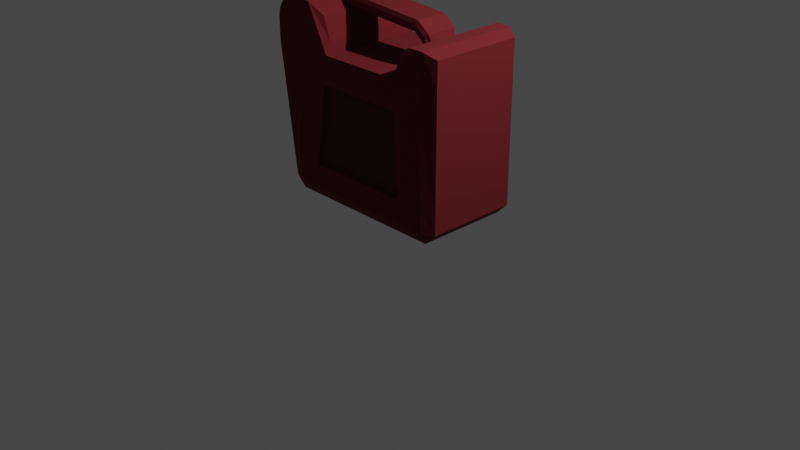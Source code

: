 # Source: gascan.blend  (saved by Blender 3.5.10; exported with 4.5.12 LTS)
import bpy
from mathutils import Matrix  # noqa: F401  (used for matrix-valued properties, if any)

bpy.ops.wm.read_factory_settings(use_empty=True)
scene = bpy.context.scene
scene.name = 'Scene'

# ---- collections
col_collection = bpy.data.collections.new('Collection'); scene.collection.children.link(col_collection)

# ---- materials (node trees are filled in below, after node groups)
mat_gascan = bpy.data.materials.new('gascan')
mat_gascan.alpha_threshold = 0.0
mat_gascan.use_transparent_shadow = False
mat_gascan.roughness = 0.5
mat_gascan.line_color = (0.0, 0.0, 0.0, 1.0)
mat_gascan_001 = bpy.data.materials.new('gascan.001')
mat_gascan_001.alpha_threshold = 0.0
mat_gascan_001.use_transparent_shadow = False
mat_gascan_001.roughness = 0.5
mat_gascan_001.line_color = (0.0, 0.0, 0.0, 1.0)
mat_caop = bpy.data.materials.new('caop')
mat_caop.use_transparent_shadow = False

# ---- material node trees
mat_gascan.use_nodes = True; mat_gascan.node_tree.nodes.clear()
_N = mat_gascan.node_tree.nodes; _L = mat_gascan.node_tree.links
n0 = _N.new('ShaderNodeOutputMaterial'); n0.name = 'Material Output'; n0.location = (300, 300)
n1 = _N.new('ShaderNodeBsdfPrincipled'); n1.name = 'Principled BSDF'; n1.location = (10, 300)
n1.distribution = 'GGX'
n1.subsurface_method = 'RANDOM_WALK_SKIN'
n1.inputs[0].default_value = (0.1523, 0.006257, 0.009989, 1.0)
n1.inputs[2].default_value = 0.919
n1.inputs[3].default_value = 1.45
n1.inputs[27].default_value = (0.0, 0.0, 0.0, 1.0)
n1.inputs[28].default_value = 1.0
_L.new(n1.outputs[0], n0.inputs[0])
n0.is_active_output = True
mat_gascan_001.use_nodes = True; mat_gascan_001.node_tree.nodes.clear()
_N = mat_gascan_001.node_tree.nodes; _L = mat_gascan_001.node_tree.links
n0 = _N.new('ShaderNodeOutputMaterial'); n0.name = 'Material Output'; n0.location = (300, 300)
n1 = _N.new('ShaderNodeBsdfPrincipled'); n1.name = 'Principled BSDF'; n1.location = (10, 300)
n1.distribution = 'GGX'
n1.subsurface_method = 'RANDOM_WALK_SKIN'
n1.inputs[0].default_value = (0.09084, 0.004517, 0.006915, 1.0)
n1.inputs[2].default_value = 0.919
n1.inputs[3].default_value = 1.45
n1.inputs[27].default_value = (0.0, 0.0, 0.0, 1.0)
n1.inputs[28].default_value = 1.0
_L.new(n1.outputs[0], n0.inputs[0])
n0.is_active_output = True
mat_caop.use_nodes = True; mat_caop.node_tree.nodes.clear()
_N = mat_caop.node_tree.nodes; _L = mat_caop.node_tree.links
n0 = _N.new('ShaderNodeBsdfPrincipled'); n0.name = 'Principled BSDF'; n0.location = (10, 300)
n0.distribution = 'GGX'
n0.subsurface_method = 'RANDOM_WALK_SKIN'
n0.inputs[0].default_value = (0.0, 0.0, 0.0, 1.0)
n0.inputs[3].default_value = 1.45
n0.inputs[27].default_value = (0.0, 0.0, 0.0, 1.0)
n0.inputs[28].default_value = 1.0
n1 = _N.new('ShaderNodeOutputMaterial'); n1.name = 'Material Output'; n1.location = (300, 300)
_L.new(n0.outputs[0], n1.inputs[0])
n1.is_active_output = True

# ---- world
world_world = bpy.data.worlds.new('World'); scene.world = world_world
world_world.use_nodes = True; world_world.node_tree.nodes.clear()
_N = world_world.node_tree.nodes; _L = world_world.node_tree.links
n0 = _N.new('ShaderNodeOutputWorld'); n0.name = 'World Output'; n0.location = (300, 300)
n1 = _N.new('ShaderNodeBackground'); n1.name = 'Background'; n1.location = (10, 300)
n1.inputs[0].default_value = (0.05088, 0.05088, 0.05088, 1.0)
_L.new(n1.outputs[0], n0.inputs[0])
n0.is_active_output = True
world_world.color = (0.05088, 0.05088, 0.05088)
world_world.use_sun_shadow = False
world_world.sun_shadow_jitter_overblur = 0.0

# ---- cameras
cam_camera = bpy.data.cameras.new('Camera')
cam_camera.clip_end = 100.0
cam_camera.ortho_scale = 7.314

# ---- lights
light_light = bpy.data.lights.new('Light', 'POINT')
light_light.transmission_factor = 0.0
light_light.energy = 1000.0
light_light.shadow_soft_size = 0.1
light_light.shadow_maximum_resolution = 0.006
light_light.use_absolute_resolution = True

# ---- meshes
me_cube = bpy.data.meshes.new('Cube')
me_cube.from_pydata([(-0.1966, 1.0, 0.5295), (0.1982, 1.0, 0.5295), (0.1982, -1.0, 0.5295), (-0.1966, -1.0, 0.5295), (1.0, 0.8765, 0.7935), (0.8765, 1.0, 0.8588), (0.8765, 1.0, -0.8765), (1.0, 0.8765, -0.8765), (0.8765, 0.8765, -1.0), (1.0, -0.8765, 0.7935), (0.8765, -1.0, 0.8588), (1.0, -0.8765, -0.8765), (0.8765, -1.0, -0.8765), (0.8765, -0.8765, -1.0), (-0.8159, 1.0, 1.0), (-1.0, 0.8765, -0.8765), (-0.8765, 1.0, -0.8765), (-0.8765, 0.8765, -1.0), (-0.8159, -1.0, 1.0), (-1.0, -0.8765, -0.8765), (-0.8765, -0.8765, -1.0), (-0.8765, -1.0, -0.8765), (0.6, 0.8765, -1.0), (0.6, 1.0, -0.8765), (0.2, 0.8765, -1.0), (0.2, 1.0, -0.8765), (-0.2, 0.8765, -1.0), (-0.2, 1.0, -0.8765), (-0.6, 1.0, -0.8765), (-0.6, 0.8765, -1.0), (0.7235, -1.0, 0.8588), (-0.6, -0.8765, -1.0), (-0.6, -1.0, -0.8765), (-0.2, -0.8765, -1.0), (-0.2, -1.0, -0.8765), (0.2, -0.8765, -1.0), (0.2, -1.0, -0.8765), (0.6, -1.0, -0.8765), (0.6, -0.8765, -1.0), (0.7235, 1.0, 0.8588), (0.8452, 1.0, 0.5323), (0.9988, 0.8765, 0.5312), (-0.817, -1.0, 0.5295), (0.9988, -0.8765, 0.5312), (0.8452, -1.0, 0.5323), (-0.817, 1.0, 0.5295), (-0.3999, 1.0, 0.5295), (-0.4211, 0.8765, 0.6531), (0.4958, 1.0, 0.53), (0.4958, -1.0, 0.53), (-0.4211, -0.8765, 0.6531), (-0.3999, -1.0, 0.5295), (-0.4975, 0.8765, 0.8765), (-0.6389, 1.0, 1.0), (-0.6389, -1.0, 1.0), (-0.4975, -0.8765, 0.8765), (0.5907, 0.8765, 0.7965), (0.5907, -0.8765, 0.7965), (0.5219, -0.8765, 0.6555), (0.5219, 0.8765, 0.6555), (0.5821, -0.2585, 0.7789), (0.5827, -0.3503, 0.7803), (-0.5176, -0.2715, 0.894), (-0.5525, -0.3261, 0.9245), (-0.5161, -0.3585, 0.8927), (-0.5858, -0.3368, 0.9536), (-0.6188, -0.3038, 0.9824), (-0.6201, -0.3908, 0.9836), (-0.5525, 0.3261, 0.9245), (-0.5176, 0.2715, 0.894), (-0.5161, 0.3585, 0.8927), (-0.6188, 0.3038, 0.9824), (-0.5858, 0.3368, 0.9536), (-0.6201, 0.3908, 0.9836), (0.5821, 0.2585, 0.7789), (0.5827, 0.3503, 0.7803), (0.5305, 0.2632, 0.6731), (0.552, 0.3068, 0.7172), (0.5298, 0.3503, 0.6718), (0.552, -0.3068, 0.7172), (0.5305, -0.2632, 0.6731), (0.5298, -0.3503, 0.6718), (-0.4905, 0.3251, 0.9479), (-0.4851, 0.2715, 0.9061), (-0.5024, 0.3038, 1.039), (-0.4969, 0.3371, 0.9971), (-0.4969, -0.3371, 0.9971), (-0.5024, -0.3038, 1.039), (-0.4851, -0.2715, 0.9061), (-0.4905, -0.3251, 0.9479), (0.3855, 0.3258, 0.884), (0.3637, 0.2715, 0.8446), (0.4287, 0.3038, 0.9621), (0.4068, 0.3364, 0.9225), (0.4068, -0.3364, 0.9225), (0.4287, -0.3038, 0.9621), (0.3637, -0.2715, 0.8446), (0.3855, -0.3258, 0.884), (0.4543, 0.2715, 0.7762), (0.4902, -0.326, 0.8047), (0.4543, -0.2715, 0.7762), (0.4875, 0.3252, 0.8025), (0.5595, 0.299, 0.8596), (0.5226, 0.336, 0.8303), (0.5226, -0.336, 0.8303), (0.5595, -0.299, 0.8596), (-1.093, -1.0, 0.5301), (-1.093, 1.0, 0.5301), (-0.8596, -1.0, 1.0), (-1.092, -1.0, 0.7687), (-0.9484, -1.0, 0.9826), (-1.024, -1.0, 0.9326), (-1.074, -1.0, 0.8574), (-1.092, 1.0, 0.7687), (-0.8596, 1.0, 1.0), (-1.074, 1.0, 0.8574), (-1.024, 1.0, 0.9326), (-0.9484, 1.0, 0.9826), (0.999, 0.8765, 0.2302), (0.8519, 1.0, 0.231), (0.8519, -1.0, 0.231), (0.999, -0.8765, 0.2302), (-0.8297, 1.0, 0.2288), (-0.8297, -1.0, 0.2288), (0.518, 1.0, 0.2292), (0.518, -1.0, 0.2292), (-0.4427, 1.0, 0.2288), (-0.4427, -1.0, 0.2288), (0.1986, 1.0, 0.2288), (-0.1973, 1.0, 0.2288), (-0.1973, -1.0, 0.2288), (0.1986, -1.0, 0.2288), (0.9998, 0.8765, -0.6317), (0.871, -1.0, -0.6316), (-0.8661, 1.0, -0.632), (0.5819, -1.0, -0.632), (-0.5652, 1.0, -0.632), (0.871, 1.0, -0.6316), (0.9998, -0.8765, -0.6317), (-0.8661, -1.0, -0.632), (0.5819, 1.0, -0.632), (-0.5652, -1.0, -0.632), (0.1997, 1.0, -0.632), (-0.1994, 1.0, -0.632), (-0.1994, -1.0, -0.632), (0.1997, -1.0, -0.632), (-0.5652, -0.9218, -0.632), (-0.4427, -0.9218, 0.2288), (-0.1994, -0.9218, -0.632), (-0.1973, -0.9218, 0.2288), (0.1997, -0.9218, -0.632), (0.1986, -0.9218, 0.2288), (0.518, -0.9218, 0.2292), (0.5819, -0.9218, -0.632), (0.5819, 0.9364, -0.632), (0.518, 0.9364, 0.2292), (0.1997, 0.9364, -0.632), (0.1986, 0.9364, 0.2288), (-0.1994, 0.9364, -0.632), (-0.1973, 0.9364, 0.2288), (-0.4427, 0.9364, 0.2288), (-0.5652, 0.9364, -0.632), (-0.8159, 0.2484, 1.0), (-0.6389, 0.2484, 1.0), (-1.093, 0.2484, 0.5301), (-0.8596, 0.2484, 1.0), (-0.9484, 0.2484, 1.03), (-1.015, 0.2484, 0.9326), (-1.074, 0.2484, 0.8574), (-1.141, 0.2484, 0.7687), (-0.6389, -0.2407, 1.0), (-0.9484, -0.2407, 1.03), (-1.015, -0.2407, 0.9326), (-1.074, -0.2407, 0.8574), (-1.141, -0.2407, 0.7687), (-0.8159, -0.2407, 1.0), (-1.093, -0.2407, 0.5301), (-0.8596, -0.2407, 1.0)], [], [(45, 14, 53, 46), (127, 51, 42, 123), (170, 175, 18, 54), (124, 48, 40, 119), (118, 41, 43, 121), (41, 4, 9, 43), (1, 0, 3, 2), (50, 47, 52, 55), (122, 45, 46, 126), (61, 79, 81, 58, 57), (126, 46, 0, 129), (129, 0, 1, 128), (120, 44, 49, 125), (2, 49, 48, 1), (48, 39, 5, 40), (130, 3, 51, 127), (131, 2, 3, 130), (125, 49, 2, 131), (46, 51, 3, 0), (24, 22, 38, 35), (26, 24, 35, 33), (29, 26, 33, 31), (51, 54, 18, 42), (44, 10, 30, 49), (22, 8, 13, 38), (17, 29, 31, 20), (128, 1, 48, 124), (6, 7, 8), (11, 12, 13), (15, 16, 17), (19, 20, 21), (17, 20, 19, 15), (29, 17, 16, 28), (132, 7, 6, 137), (133, 12, 11, 138), (5, 10, 9, 4), (38, 13, 12, 37), (13, 8, 7, 11), (8, 22, 23, 6), (22, 24, 25, 23), (24, 26, 27, 25), (26, 29, 28, 27), (20, 31, 32, 21), (31, 33, 34, 32), (33, 35, 36, 34), (35, 38, 37, 36), (51, 46, 47, 50), (56, 57, 30, 39), (71, 66, 87, 84), (4, 41, 40, 5), (10, 44, 43, 9), (52, 47, 46, 53), (48, 49, 58, 59), (39, 48, 59, 56), (57, 58, 49, 30), (54, 51, 50, 55), (5, 39, 30, 10), (77, 101, 103), (68, 72, 85, 82), (62, 69, 83, 88), (65, 63, 89, 86), (79, 104, 99), (82, 85, 93, 90), (80, 100, 98, 76), (75, 74, 60, 61, 57, 56), (84, 87, 95, 92), (73, 72, 68, 70, 52, 53), (70, 69, 62, 64, 55, 52), (67, 66, 71, 73, 53, 163, 170, 54), (86, 89, 97, 94), (90, 93, 103, 101), (88, 83, 91, 96), (96, 91, 98, 100), (92, 95, 105, 102), (94, 97, 99, 104), (103, 102, 105, 104, 99, 100, 98, 101), (78, 77, 75, 56, 59), (81, 80, 76, 78, 59, 58), (64, 63, 65, 67, 54, 55), (79, 60, 74, 77, 76, 80), (60, 79, 61), (62, 63, 64), (65, 66, 67), (68, 69, 70), (71, 72, 73), (77, 74, 75), (76, 77, 78), (79, 80, 81), (62, 88, 89, 63), (87, 66, 65, 86), (71, 84, 85, 72), (83, 69, 68, 82), (82, 90, 91, 83), (97, 89, 88, 96), (86, 94, 95, 87), (93, 85, 84, 92), (96, 100, 99, 97), (105, 95, 94, 104), (92, 102, 103, 93), (98, 91, 90, 101), (76, 98, 101, 77), (77, 103, 102, 74), (79, 99, 100, 80), (60, 105, 104, 79), (74, 102, 105, 60), (15, 19, 42, 45), (19, 21, 139, 123, 42), (16, 15, 45, 122, 134), (162, 14, 114, 165), (164, 169, 113, 107), (14, 45, 107, 113, 115, 116, 117, 114), (45, 15, 107), (19, 42, 106), (106, 19, 15, 107, 164, 176), (165, 114, 117, 166), (166, 117, 116, 167), (167, 116, 115, 168), (168, 115, 113, 169), (42, 18, 108, 110, 111, 112, 109, 106), (44, 120, 121, 43), (41, 118, 119, 40), (128, 124, 155, 157), (144, 145, 150, 148), (131, 130, 149, 151), (127, 141, 146, 147), (133, 120, 125, 135), (140, 142, 156, 154), (136, 126, 160, 161), (134, 122, 126, 136), (132, 118, 121, 138), (140, 124, 119, 137), (141, 127, 123, 139), (32, 141, 139, 21), (23, 140, 137, 6), (7, 132, 138, 11), (16, 134, 136, 28), (28, 136, 143, 27), (27, 143, 142, 25), (12, 133, 135, 37), (34, 144, 141, 32), (36, 145, 144, 34), (37, 135, 145, 36), (25, 142, 140, 23), (120, 133, 138, 121), (118, 132, 137, 119), (153, 152, 151, 150), (150, 151, 149, 148), (148, 149, 147, 146), (135, 125, 152, 153), (130, 127, 147, 149), (145, 135, 153, 150), (125, 131, 151, 152), (141, 144, 148, 146), (156, 157, 155, 154), (158, 159, 157, 156), (161, 160, 159, 158), (143, 136, 161, 158), (129, 128, 157, 159), (124, 140, 154, 155), (142, 143, 158, 156), (126, 129, 159, 160), (173, 168, 169, 174), (172, 167, 168, 173), (171, 166, 167, 172), (177, 165, 166, 171), (176, 174, 169, 164), (175, 162, 165, 177), (53, 14, 162, 163), (18, 175, 177, 108), (106, 109, 174, 176), (108, 177, 171, 110), (110, 171, 172, 111), (111, 172, 173, 112), (112, 173, 174, 109), (163, 162, 175, 170)])
me_cube.polygons.foreach_set('material_index', [0, 0, 0, 0, 0, 0, 0, 0, 0, 0, 0, 0, 0, 0, 0, 0, 0, 0, 0, 0, 0, 0, 0, 0, 0, 0, 0, 0, 0, 0, 0, 0, 0, 0, 0, 0, 0, 0, 0, 0, 0, 0, 0, 0, 0, 0, 0, 0, 0, 0, 0, 0, 0, 0, 0, 0, 0, 0, 0, 0, 0, 0, 0, 0, 0, 0, 0, 0, 0, 0, 0, 0, 0, 0, 0, 0, 0, 0, 0, 0, 0, 0, 0, 0, 0, 0, 0, 0, 0, 0, 0, 0, 0, 0, 0, 0, 0, 0, 0, 0, 0, 0, 0, 0, 0, 0, 0, 0, 0, 0, 0, 0, 0, 0, 0, 0, 0, 0, 0, 0, 0, 0, 0, 0, 0, 0, 0, 0, 0, 0, 0, 0, 0, 0, 0, 0, 0, 0, 0, 0, 0, 0, 0, 0, 0, 1, 1, 1, 0, 0, 0, 0, 0, 1, 1, 1, 0, 0, 0, 0, 0, 0, 0, 0, 0, 0, 0, 0, 0, 0, 0, 0, 0, 0, 0])
_uv = me_cube.uv_layers.new(name='UVMap')
_uv.uv.foreach_set('vector', [0.5662, 0.2654, 0.625, 0.2654, 0.625, 0.2846, 0.5662, 0.3, 0.5286, 0.95, 0.5662, 0.95, 0.5662, 0.9846, 0.5286, 0.9846, 0.8404, 0.6551, 0.8596, 0.6551, 0.8596, 0.75, 0.8404, 0.75, 0.5286, 0.45, 0.5662, 0.45, 0.5662, 0.4846, 0.5286, 0.4846, 0.5286, 0.5154, 0.5662, 0.5154, 0.5662, 0.7346, 0.5286, 0.7346, 0.5662, 0.5154, 0.6096, 0.5154, 0.6096, 0.7346, 0.5662, 0.7346, 0.5662, 0.4, 0.5662, 0.35, 0.5662, 0.9, 0.5662, 0.85, 0.586, 0.9142, 0.6298, 0.3883, 0.7491, 0.4797, 0.6175, 0.9178, 0.5286, 0.2654, 0.5662, 0.2654, 0.5662, 0.3, 0.5286, 0.3, 0.6063, 0.7752, 0.5939, 0.7749, 0.5849, 0.7752, 0.5816, 0.7784, 0.6096, 0.7784, 0.5286, 0.3, 0.5662, 0.3, 0.5662, 0.35, 0.5286, 0.35, 0.5286, 0.35, 0.5662, 0.35, 0.5662, 0.4, 0.5286, 0.4, 0.5286, 0.7654, 0.5662, 0.7654, 0.5662, 0.8, 0.5286, 0.8, 0.5662, 0.85, 0.5662, 0.8, 0.5662, 0.45, 0.5662, 0.4, 0.5662, 0.45, 0.625, 0.4654, 0.625, 0.4846, 0.5662, 0.4846, 0.5286, 0.9, 0.5662, 0.9, 0.5662, 0.95, 0.5286, 0.95, 0.5286, 0.85, 0.5662, 0.85, 0.5662, 0.9, 0.5286, 0.9, 0.5286, 0.8, 0.5662, 0.8, 0.5662, 0.85, 0.5286, 0.85, 0.5662, 0.3, 0.5662, 0.95, 0.5662, 0.9, 0.5662, 0.35, 0.275, 0.5154, 0.325, 0.5154, 0.325, 0.7346, 0.275, 0.7346, 0.225, 0.5154, 0.275, 0.5154, 0.275, 0.7346, 0.225, 0.7346, 0.175, 0.5154, 0.225, 0.5154, 0.225, 0.7346, 0.175, 0.7346, 0.5662, 0.95, 0.625, 0.9654, 0.625, 0.9846, 0.5662, 0.9846, 0.5662, 0.7654, 0.625, 0.7654, 0.625, 0.7846, 0.5662, 0.8, 0.325, 0.5154, 0.3596, 0.5154, 0.3596, 0.7346, 0.325, 0.7346, 0.1404, 0.5154, 0.175, 0.5154, 0.175, 0.7346, 0.1404, 0.7346, 0.5286, 0.4, 0.5662, 0.4, 0.5662, 0.45, 0.5286, 0.45, 0.3596, 0.5, 0.375, 0.5154, 0.3596, 0.5154, 0.375, 0.7346, 0.3596, 0.75, 0.3596, 0.7346, 0.125, 0.5154, 0.1404, 0.5, 0.1404, 0.5154, 0.125, 0.7346, 0.1404, 0.7346, 0.1404, 0.75, 0.1404, 0.5154, 0.1404, 0.7346, 0.125, 0.7346, 0.125, 0.5154, 0.175, 0.5154, 0.1404, 0.5154, 0.1404, 0.5, 0.175, 0.5, 0.421, 0.5154, 0.3904, 0.5154, 0.3904, 0.4846, 0.421, 0.4846, 0.421, 0.7654, 0.3904, 0.7654, 0.3904, 0.7346, 0.421, 0.7346, 0.6404, 0.5, 0.6404, 0.75, 0.6096, 0.7346, 0.6096, 0.5154, 0.325, 0.7346, 0.3596, 0.7346, 0.3596, 0.75, 0.325, 0.75, 0.3596, 0.7346, 0.3596, 0.5154, 0.3904, 0.5154, 0.3904, 0.7346, 0.3596, 0.5154, 0.325, 0.5154, 0.325, 0.5, 0.3596, 0.5, 0.325, 0.5154, 0.275, 0.5154, 0.275, 0.5, 0.325, 0.5, 0.275, 0.5154, 0.225, 0.5154, 0.225, 0.5, 0.275, 0.5, 0.225, 0.5154, 0.175, 0.5154, 0.175, 0.5, 0.225, 0.5, 0.1404, 0.7346, 0.175, 0.7346, 0.175, 0.75, 0.1404, 0.75, 0.175, 0.7346, 0.225, 0.7346, 0.225, 0.75, 0.175, 0.75, 0.225, 0.7346, 0.275, 0.7346, 0.275, 0.75, 0.225, 0.75, 0.275, 0.7346, 0.325, 0.7346, 0.325, 0.75, 0.275, 0.75, 0.5662, 0.95, 0.5662, 0.3, 0.6298, 0.3883, 0.586, 0.9142, 0.6096, 0.4716, 0.6096, 0.7784, 0.625, 0.8, 0.625, 0.45, 0.8382, 0.5211, 0.8382, 0.7289, 0.8382, 0.7289, 0.8382, 0.5211, 0.6096, 0.5154, 0.5662, 0.5154, 0.5662, 0.4846, 0.625, 0.4846, 0.625, 0.7654, 0.5662, 0.7654, 0.5662, 0.7346, 0.6096, 0.7346, 0.7491, 0.4797, 0.6298, 0.3883, 0.5662, 0.3, 0.825, 0.5, 0.5662, 0.45, 0.5662, 0.8, 0.5816, 0.7784, 0.5816, 0.4716, 0.625, 0.4654, 0.5662, 0.45, 0.5816, 0.4716, 0.6096, 0.4716, 0.6096, 0.7784, 0.5816, 0.7784, 0.5662, 0.8, 0.625, 0.7846, 0.625, 0.9654, 0.5662, 0.95, 0.586, 0.9142, 0.6175, 0.9178, 0.6404, 0.5, 0.6596, 0.5, 0.6596, 0.75, 0.6404, 0.75, 0.5939, 0.4751, 0.8307, 0.5138, 0.8344, 0.5101, 0.831, 0.5134, 0.8346, 0.5098, 0.8347, 0.5097, 0.8307, 0.5138, 0.8272, 0.7179, 0.8272, 0.5321, 0.8272, 0.5321, 0.8272, 0.7179, 0.8346, 0.7402, 0.831, 0.7366, 0.8307, 0.7362, 0.8347, 0.7403, 0.0, 0.0, 0.0, 0.0, 0.0, 0.0, 0.8307, 0.5138, 0.8347, 0.5097, 0.8345, 0.5099, 0.8309, 0.5135, 0.0, 0.0, 0.0, 0.0, 0.0, 0.0, 0.0, 0.0, 0.6063, 0.4748, 0.6061, 0.4987, 0.6061, 0.7513, 0.6063, 0.7752, 0.6096, 0.7784, 0.6096, 0.4716, 0.8382, 0.5211, 0.8382, 0.7289, 0.8382, 0.7289, 0.8382, 0.5211, 0.8384, 0.5058, 0.8346, 0.5098, 0.831, 0.5134, 0.827, 0.5171, 0.825, 0.5154, 0.8404, 0.5, 0.827, 0.5171, 0.8272, 0.5321, 0.8272, 0.7179, 0.827, 0.7329, 0.825, 0.7346, 0.825, 0.5154, 0.8384, 0.7442, 0.8382, 0.7289, 0.8382, 0.5211, 0.8384, 0.5058, 0.8404, 0.5, 0.8404, 0.5939, 0.8404, 0.6551, 0.8404, 0.75, 0.8347, 0.7403, 0.8307, 0.7362, 0.8309, 0.7365, 0.8345, 0.7401, 0.8309, 0.5135, 0.8345, 0.5099, 0.8345, 0.51, 0.831, 0.5135, 0.8272, 0.7179, 0.8272, 0.5321, 0.8272, 0.5321, 0.8272, 0.7179, 0.8272, 0.7179, 0.8272, 0.5321, 0.8272, 0.5321, 0.8272, 0.7179, 0.8382, 0.5211, 0.8382, 0.7289, 0.8382, 0.7289, 0.8382, 0.5211, 0.8345, 0.7401, 0.8309, 0.7365, 0.831, 0.7365, 0.8345, 0.74, 0.8344, 0.5101, 0.8382, 0.5227, 0.8382, 0.7273, 0.8344, 0.7399, 0.8307, 0.7362, 0.8272, 0.7178, 0.8272, 0.5322, 0.8307, 0.5138, 0.5849, 0.4748, 0.5956, 0.4751, 0.6063, 0.4748, 0.6096, 0.4716, 0.5816, 0.4716, 0.5849, 0.7752, 0.5851, 0.7536, 0.5851, 0.4964, 0.5849, 0.4748, 0.5816, 0.4716, 0.5816, 0.7784, 0.827, 0.7329, 0.831, 0.7366, 0.8346, 0.7402, 0.8384, 0.7442, 0.8404, 0.75, 0.825, 0.7346, 0.5956, 0.7749, 0.6061, 0.7513, 0.6061, 0.4987, 0.5939, 0.4751, 0.5851, 0.4964, 0.5851, 0.7536, 0.6061, 0.7749, 0.5956, 0.7749, 0.6063, 0.7752, 0.8272, 0.7179, 0.8272, 0.7366, 0.827, 0.7329, 0.8346, 0.7402, 0.8373, 0.7429, 0.8384, 0.7442, 0.831, 0.5134, 0.8263, 0.5181, 0.827, 0.5171, 0.8382, 0.5211, 0.8382, 0.5098, 0.8384, 0.5058, 0.5956, 0.4751, 0.6061, 0.4751, 0.6063, 0.4748, 0.5851, 0.4751, 0.5939, 0.4751, 0.5849, 0.4748, 0.5939, 0.7749, 0.5851, 0.7749, 0.5849, 0.7752, 0.8272, 0.7179, 0.8272, 0.7179, 0.8307, 0.7362, 0.831, 0.7366, 0.8382, 0.7289, 0.8382, 0.7289, 0.8346, 0.7402, 0.8347, 0.7403, 0.8382, 0.5211, 0.8382, 0.5211, 0.8347, 0.5097, 0.8346, 0.5098, 0.8272, 0.5321, 0.8272, 0.5321, 0.831, 0.5134, 0.8307, 0.5138, 0.8307, 0.5138, 0.8309, 0.5135, 0.8272, 0.5321, 0.8272, 0.5321, 0.8309, 0.7365, 0.8307, 0.7362, 0.8272, 0.7179, 0.8272, 0.7179, 0.8347, 0.7403, 0.8345, 0.7401, 0.8382, 0.7289, 0.8382, 0.7289, 0.8345, 0.5099, 0.8347, 0.5097, 0.8382, 0.5211, 0.8382, 0.5211, 0.8272, 0.7179, 0.8272, 0.7179, 0.831, 0.7365, 0.8309, 0.7365, 0.8382, 0.7289, 0.8382, 0.7289, 0.8345, 0.7401, 0.8345, 0.74, 0.8382, 0.5211, 0.8382, 0.5211, 0.8345, 0.51, 0.8345, 0.5099, 0.8272, 0.5321, 0.8272, 0.5321, 0.8309, 0.5135, 0.831, 0.5135, 0.5851, 0.4751, 0.8219, 0.5163, 0.8307, 0.5138, 0.5939, 0.4751, 0.5956, 0.4751, 0.8344, 0.5101, 0.7857, 0.4991, 0.6061, 0.4751, 0.0, 0.0, 0.0, 0.0, 0.0, 0.0, 0.0, 0.0, 0.0, 0.0, 0.0, 0.0, 0.0, 0.0, 0.0, 0.0, 0.0, 0.0, 0.0, 0.0, 0.0, 0.0, 0.0, 0.0, 0.125, 0.5154, 0.125, 0.7346, 0.5662, 0.9846, 0.5662, 0.2654, 0.125, 0.7346, 0.3904, 0.9846, 0.421, 0.9846, 0.5286, 0.9846, 0.5662, 0.9846, 0.3904, 0.2654, 0.125, 0.5154, 0.5662, 0.2654, 0.5286, 0.2654, 0.421, 0.2654, 0.8596, 0.5939, 0.8596, 0.5, 0.8596, 0.5, 0.8596, 0.5939, 0.5662, 0.5357, 0.6407, 0.491, 0.596, 0.2654, 0.5662, 0.2654, 0.625, 0.2654, 0.5662, 0.2654, 0.5662, 0.2654, 0.596, 0.2654, 0.6071, 0.2654, 0.6165, 0.2654, 0.6228, 0.2654, 0.625, 0.2654, 0.5662, 0.2654, 0.125, 0.5154, 0.5662, 0.2654, 0.125, 0.7346, 0.5662, 0.9846, 0.5662, 0.9846, 0.0, 0.0, 0.0, 0.0, 0.0, 0.0, 0.0, 0.0, 0.0, 0.0, 0.0, 0.0, 0.8596, 0.5939, 0.8596, 0.5, 0.8596, 0.5, 0.8596, 0.5939, 0.8596, 0.5939, 0.8596, 0.5, 0.8596, 0.5, 0.8596, 0.5939, 0.7131, 0.4475, 0.625, 0.2654, 0.6071, 0.2654, 0.6684, 0.4743, 0.6684, 0.4743, 0.6071, 0.2654, 0.596, 0.2654, 0.6407, 0.491, 0.5662, 0.9846, 0.625, 0.9846, 0.625, 0.9846, 0.6228, 0.9846, 0.6165, 0.9846, 0.6071, 0.9846, 0.596, 0.9846, 0.5662, 0.9846, 0.5662, 0.7654, 0.5286, 0.7654, 0.5286, 0.7346, 0.5662, 0.7346, 0.5662, 0.5154, 0.5286, 0.5154, 0.5286, 0.4846, 0.5662, 0.4846, 0.5286, 0.4, 0.5286, 0.45, 0.5286, 0.45, 0.5286, 0.4, 0.421, 0.9, 0.421, 0.85, 0.421, 0.85, 0.421, 0.9, 0.5286, 0.85, 0.5286, 0.9, 0.5286, 0.9, 0.5286, 0.85, 0.5286, 0.95, 0.421, 0.95, 0.421, 0.95, 0.5286, 0.95, 0.421, 0.7654, 0.5286, 0.7654, 0.5286, 0.8, 0.421, 0.8, 0.421, 0.45, 0.421, 0.4, 0.421, 0.4, 0.421, 0.45, 0.421, 0.3, 0.5286, 0.3, 0.5286, 0.3, 0.421, 0.3, 0.421, 0.2654, 0.5286, 0.2654, 0.5286, 0.3, 0.421, 0.3, 0.421, 0.5154, 0.5286, 0.5154, 0.5286, 0.7346, 0.421, 0.7346, 0.421, 0.45, 0.5286, 0.45, 0.5286, 0.4846, 0.421, 0.4846, 0.421, 0.95, 0.5286, 0.95, 0.5286, 0.9846, 0.421, 0.9846, 0.3904, 0.95, 0.421, 0.95, 0.421, 0.9846, 0.3904, 0.9846, 0.3904, 0.45, 0.421, 0.45, 0.421, 0.4846, 0.3904, 0.4846, 0.3904, 0.5154, 0.421, 0.5154, 0.421, 0.7346, 0.3904, 0.7346, 0.3904, 0.2654, 0.421, 0.2654, 0.421, 0.3, 0.3904, 0.3, 0.3904, 0.3, 0.421, 0.3, 0.421, 0.35, 0.3904, 0.35, 0.3904, 0.35, 0.421, 0.35, 0.421, 0.4, 0.3904, 0.4, 0.3904, 0.7654, 0.421, 0.7654, 0.421, 0.8, 0.3904, 0.8, 0.3904, 0.9, 0.421, 0.9, 0.421, 0.95, 0.3904, 0.95, 0.3904, 0.85, 0.421, 0.85, 0.421, 0.9, 0.3904, 0.9, 0.3904, 0.8, 0.421, 0.8, 0.421, 0.85, 0.3904, 0.85, 0.3904, 0.4, 0.421, 0.4, 0.421, 0.45, 0.3904, 0.45, 0.5286, 0.7654, 0.421, 0.7654, 0.421, 0.7346, 0.5286, 0.7346, 0.5286, 0.5154, 0.421, 0.5154, 0.421, 0.4846, 0.5286, 0.4846, 0.421, 0.8, 0.5286, 0.8, 0.5286, 0.85, 0.421, 0.85, 0.421, 0.85, 0.5286, 0.85, 0.5286, 0.9, 0.421, 0.9, 0.421, 0.9, 0.5286, 0.9, 0.5286, 0.95, 0.421, 0.95, 0.421, 0.8, 0.5286, 0.8, 0.5286, 0.8, 0.421, 0.8, 0.5286, 0.9, 0.5286, 0.95, 0.5286, 0.95, 0.5286, 0.9, 0.421, 0.85, 0.421, 0.8, 0.421, 0.8, 0.421, 0.85, 0.5286, 0.8, 0.5286, 0.85, 0.5286, 0.85, 0.5286, 0.8, 0.421, 0.95, 0.421, 0.9, 0.421, 0.9, 0.421, 0.95, 0.421, 0.4, 0.5286, 0.4, 0.5286, 0.45, 0.421, 0.45, 0.421, 0.35, 0.5286, 0.35, 0.5286, 0.4, 0.421, 0.4, 0.421, 0.3, 0.5286, 0.3, 0.5286, 0.35, 0.421, 0.35, 0.421, 0.35, 0.421, 0.3, 0.421, 0.3, 0.421, 0.35, 0.5286, 0.35, 0.5286, 0.4, 0.5286, 0.4, 0.5286, 0.35, 0.5286, 0.45, 0.421, 0.45, 0.421, 0.45, 0.5286, 0.45, 0.421, 0.4, 0.421, 0.35, 0.421, 0.35, 0.421, 0.4, 0.5286, 0.3, 0.5286, 0.35, 0.5286, 0.35, 0.5286, 0.3, 0.7083, 0.6103, 0.6684, 0.4743, 0.6407, 0.491, 0.6698, 0.6378, 0.7705, 0.566, 0.7131, 0.4475, 0.6684, 0.4743, 0.7083, 0.6103, 0.8596, 0.6551, 0.8596, 0.5939, 0.8596, 0.5939, 0.8596, 0.6551, 0.8596, 0.6551, 0.8596, 0.5939, 0.8596, 0.5939, 0.8596, 0.6551, 0.5662, 0.7115, 0.6698, 0.6378, 0.6407, 0.491, 0.5662, 0.5357, 0.8596, 0.6551, 0.8596, 0.5939, 0.8596, 0.5939, 0.8596, 0.6551, 0.8404, 0.5, 0.8596, 0.5, 0.8596, 0.5939, 0.8404, 0.5939, 0.8596, 0.75, 0.8596, 0.6551, 0.8596, 0.6551, 0.8596, 0.75, 0.5662, 0.9846, 0.715, 0.8656, 0.6698, 0.6378, 0.5662, 0.7115, 0.8596, 0.75, 0.8596, 0.6551, 0.8596, 0.6551, 0.8596, 0.75, 0.8596, 0.75, 0.8596, 0.6551, 0.8596, 0.6551, 0.8596, 0.75, 0.8596, 0.75, 0.7705, 0.566, 0.7083, 0.6103, 0.7703, 0.8214, 0.7703, 0.8214, 0.7083, 0.6103, 0.6698, 0.6378, 0.715, 0.8656, 0.8404, 0.5939, 0.8596, 0.5939, 0.8596, 0.6551, 0.8404, 0.6551])
me_cube.materials.append(mat_gascan)
me_cube.materials.append(mat_gascan_001)
me_cube.use_mirror_vertex_groups = False
me_cube.update()
me_circle = bpy.data.meshes.new('Circle')
me_circle.from_pydata([(0.0, 1.0, 0.0), (-0.3827, 0.9239, 0.0), (-0.7071, 0.7071, 0.0), (-0.9239, 0.3827, 0.0), (-1.0, 0.0, 0.0), (-0.9239, -0.3827, 0.0), (-0.7071, -0.7071, 0.0), (-0.3827, -0.9239, 0.0), (0.0, -1.0, 0.0), (0.3827, -0.9239, 0.0), (0.7071, -0.7071, 0.0), (0.9239, -0.3827, 0.0), (1.0, 0.0, 0.0), (0.9239, 0.3827, 0.0), (0.7071, 0.7071, 0.0), (0.3827, 0.9239, 0.0), (2.851e-08, 0.4471, 0.9424), (-0.1711, 0.413, 0.9424), (-0.3161, 0.3161, 0.9424), (-0.413, 0.1711, 0.9424), (-0.4471, -6.581e-08, 0.9424), (-0.413, -0.1711, 0.9424), (-0.3161, -0.3161, 0.9424), (-0.1711, -0.413, 0.9424), (2.479e-08, -0.4471, 0.9424), (0.1711, -0.413, 0.9424), (0.3161, -0.3161, 0.9424), (0.413, -0.1711, 0.9424), (0.4471, -6.768e-08, 0.9424), (0.413, 0.1711, 0.9424), (0.3161, 0.3161, 0.9424), (0.1711, 0.413, 0.9424), (-0.08175, 0.1974, 4.937), (3.748e-07, 0.2136, 4.937), (-0.1511, 0.1511, 4.937), (-0.1974, 0.08175, 4.937), (-0.2136, -1.836e-07, 4.937), (-0.1974, -0.08175, 4.937), (-0.1511, -0.1511, 4.937), (-0.08175, -0.1974, 4.937), (3.722e-07, -0.2136, 4.937), (0.08175, -0.1974, 4.937), (0.1511, -0.1511, 4.937), (0.1974, -0.08175, 4.937), (0.2136, -1.895e-07, 4.937), (0.1974, 0.08175, 4.937), (0.1511, 0.1511, 4.937), (0.08175, 0.1974, 4.937), (0.1711, -0.413, 2.88), (0.3161, -0.3161, 2.88), (-0.3161, 0.3161, 2.88), (-0.413, 0.1711, 2.88), (0.413, -0.1711, 2.88), (-0.4471, -7.327e-08, 2.88), (0.4471, -7.513e-08, 2.88), (-0.413, -0.1711, 2.88), (0.413, 0.1711, 2.88), (-0.3161, -0.3161, 2.88), (0.3161, 0.3161, 2.88), (-0.1711, -0.413, 2.88), (0.1711, 0.413, 2.88), (8.439e-08, -0.4471, 2.88), (8.812e-08, 0.4471, 2.88), (-0.1711, 0.413, 2.88), (0.08175, -0.1974, 3.142), (-0.1511, 0.1511, 3.142), (2.406e-07, 0.2136, 3.142), (0.1511, -0.1511, 3.142), (-0.1974, 0.08175, 3.142), (0.1974, -0.08175, 3.142), (-0.2136, -1.892e-07, 3.142), (0.2136, -1.951e-07, 3.142), (-0.1974, -0.08175, 3.142), (0.1974, 0.08175, 3.142), (-0.1511, -0.1511, 3.142), (0.1511, 0.1511, 3.142), (-0.08175, -0.1974, 3.142), (0.08175, 0.1974, 3.142), (2.379e-07, -0.2136, 3.142), (-0.08175, 0.1974, 3.142)], [], [(1, 0, 16, 17), (0, 15, 31, 16), (9, 8, 24, 25), (2, 1, 17, 18), (10, 9, 25, 26), (3, 2, 18, 19), (11, 10, 26, 27), (4, 3, 19, 20), (12, 11, 27, 28), (5, 4, 20, 21), (13, 12, 28, 29), (6, 5, 21, 22), (14, 13, 29, 30), (7, 6, 22, 23), (15, 14, 30, 31), (8, 7, 23, 24), (67, 64, 41, 42), (1, 2, 3, 4, 5, 6, 7, 8, 9, 10, 11, 12, 13, 14, 15, 0), (32, 33, 47, 46, 45, 44, 43, 42, 41, 40, 39, 38, 37, 36, 35, 34), (68, 65, 34, 35), (69, 67, 42, 43), (70, 68, 35, 36), (71, 69, 43, 44), (72, 70, 36, 37), (73, 71, 44, 45), (74, 72, 37, 38), (75, 73, 45, 46), (76, 74, 38, 39), (77, 75, 46, 47), (78, 76, 39, 40), (79, 66, 33, 32), (66, 77, 47, 33), (64, 78, 40, 41), (65, 79, 32, 34), (18, 17, 63, 50), (25, 24, 61, 48), (16, 31, 60, 62), (17, 16, 62, 63), (24, 23, 59, 61), (31, 30, 58, 60), (23, 22, 57, 59), (30, 29, 56, 58), (22, 21, 55, 57), (29, 28, 54, 56), (21, 20, 53, 55), (28, 27, 52, 54), (20, 19, 51, 53), (27, 26, 49, 52), (19, 18, 50, 51), (26, 25, 48, 49), (50, 63, 79, 65), (48, 61, 78, 64), (62, 60, 77, 66), (63, 62, 66, 79), (61, 59, 76, 78), (60, 58, 75, 77), (59, 57, 74, 76), (58, 56, 73, 75), (57, 55, 72, 74), (56, 54, 71, 73), (55, 53, 70, 72), (54, 52, 69, 71), (53, 51, 68, 70), (52, 49, 67, 69), (51, 50, 65, 68), (49, 48, 64, 67)])
_uv = me_circle.uv_layers.new(name='UVMap')
_uv.uv.foreach_set('vector', [0.0, 0.0, 0.0, 0.0, 0.0, 0.0, 0.0, 0.0, 0.0, 0.0, 0.0, 0.0, 0.0, 0.0, 0.0, 0.0, 0.0, 0.0, 0.0, 0.0, 0.0, 0.0, 0.0, 0.0, 0.0, 0.0, 0.0, 0.0, 0.0, 0.0, 0.0, 0.0, 0.0, 0.0, 0.0, 0.0, 0.0, 0.0, 0.0, 0.0, 0.0, 0.0, 0.0, 0.0, 0.0, 0.0, 0.0, 0.0, 0.0, 0.0, 0.0, 0.0, 0.0, 0.0, 0.0, 0.0, 0.0, 0.0, 0.0, 0.0, 0.0, 0.0, 0.0, 0.0, 0.0, 0.0, 0.0, 0.0, 0.0, 0.0, 0.0, 0.0, 0.0, 0.0, 0.0, 0.0, 0.0, 0.0, 0.0, 0.0, 0.0, 0.0, 0.0, 0.0, 0.0, 0.0, 0.0, 0.0, 0.0, 0.0, 0.0, 0.0, 0.0, 0.0, 0.0, 0.0, 0.0, 0.0, 0.0, 0.0, 0.0, 0.0, 0.0, 0.0, 0.0, 0.0, 0.0, 0.0, 0.0, 0.0, 0.0, 0.0, 0.0, 0.0, 0.0, 0.0, 0.0, 0.0, 0.0, 0.0, 0.0, 0.0, 0.0, 0.0, 0.0, 0.0, 0.0, 0.0, 0.0, 0.0, 0.0, 0.0, 0.0, 0.0, 0.0, 0.0, 0.0, 0.0, 0.0, 0.0, 0.0, 0.0, 0.0, 0.0, 0.0, 0.0, 0.0, 0.0, 0.0, 0.0, 0.0, 0.0, 0.0, 0.0, 0.0, 0.0, 0.0, 0.0, 0.0, 0.0, 0.0, 0.0, 0.0, 0.0, 0.0, 0.0, 0.0, 0.0, 0.0, 0.0, 0.0, 0.0, 0.0, 0.0, 0.0, 0.0, 0.0, 0.0, 0.0, 0.0, 0.0, 0.0, 0.0, 0.0, 0.0, 0.0, 0.0, 0.0, 0.0, 0.0, 0.0, 0.0, 0.0, 0.0, 0.0, 0.0, 0.0, 0.0, 0.0, 0.0, 0.0, 0.0, 0.0, 0.0, 0.0, 0.0, 0.0, 0.0, 0.0, 0.0, 0.0, 0.0, 0.0, 0.0, 0.0, 0.0, 0.0, 0.0, 0.0, 0.0, 0.0, 0.0, 0.0, 0.0, 0.0, 0.0, 0.0, 0.0, 0.0, 0.0, 0.0, 0.0, 0.0, 0.0, 0.0, 0.0, 0.0, 0.0, 0.0, 0.0, 0.0, 0.0, 0.0, 0.0, 0.0, 0.0, 0.0, 0.0, 0.0, 0.0, 0.0, 0.0, 0.0, 0.0, 0.0, 0.0, 0.0, 0.0, 0.0, 0.0, 0.0, 0.0, 0.0, 0.0, 0.0, 0.0, 0.0, 0.0, 0.0, 0.0, 0.0, 0.0, 0.0, 0.0, 0.0, 0.0, 0.0, 0.0, 0.0, 0.0, 0.0, 0.0, 0.0, 0.0, 0.0, 0.0, 0.0, 0.0, 0.0, 0.0, 0.0, 0.0, 0.0, 0.0, 0.0, 0.0, 0.0, 0.0, 0.0, 0.0, 0.0, 0.0, 0.0, 0.0, 0.0, 0.0, 0.0, 0.0, 0.0, 0.0, 0.0, 0.0, 0.0, 0.0, 0.0, 0.0, 0.0, 0.0, 0.0, 0.0, 0.0, 0.0, 0.0, 0.0, 0.0, 0.0, 0.0, 0.0, 0.0, 0.0, 0.0, 0.0, 0.0, 0.0, 0.0, 0.0, 0.0, 0.0, 0.0, 0.0, 0.0, 0.0, 0.0, 0.0, 0.0, 0.0, 0.0, 0.0, 0.0, 0.0, 0.0, 0.0, 0.0, 0.0, 0.0, 0.0, 0.0, 0.0, 0.0, 0.0, 0.0, 0.0, 0.0, 0.0, 0.0, 0.0, 0.0, 0.0, 0.0, 0.0, 0.0, 0.0, 0.0, 0.0, 0.0, 0.0, 0.0, 0.0, 0.0, 0.0, 0.0, 0.0, 0.0, 0.0, 0.0, 0.0, 0.0, 0.0, 0.0, 0.0, 0.0, 0.0, 0.0, 0.0, 0.0, 0.0, 0.0, 0.0, 0.0, 0.0, 0.0, 0.0, 0.0, 0.0, 0.0, 0.0, 0.0, 0.0, 0.0, 0.0, 0.0, 0.0, 0.0, 0.0, 0.0, 0.0, 0.0, 0.0, 0.0, 0.0, 0.0, 0.0, 0.0, 0.0, 0.0, 0.0, 0.0, 0.0, 0.0, 0.0, 0.0, 0.0, 0.0, 0.0, 0.0, 0.0, 0.0, 0.0, 0.0, 0.0, 0.0, 0.0, 0.0, 0.0, 0.0, 0.0, 0.0, 0.0, 0.0, 0.0, 0.0, 0.0, 0.0, 0.0, 0.0, 0.0, 0.0, 0.0, 0.0, 0.0, 0.0, 0.0, 0.0, 0.0, 0.0, 0.0, 0.0, 0.0, 0.0, 0.0, 0.0, 0.0, 0.0, 0.0, 0.0, 0.0, 0.0, 0.0, 0.0, 0.0, 0.0, 0.0, 0.0, 0.0, 0.0, 0.0, 0.0, 0.0, 0.0, 0.0, 0.0, 0.0, 0.0, 0.0, 0.0, 0.0, 0.0, 0.0, 0.0, 0.0, 0.0, 0.0, 0.0, 0.0, 0.0, 0.0, 0.0, 0.0, 0.0, 0.0, 0.0, 0.0, 0.0, 0.0, 0.0, 0.0, 0.0, 0.0, 0.0, 0.0, 0.0, 0.0, 0.0, 0.0, 0.0, 0.0, 0.0, 0.0, 0.0, 0.0, 0.0, 0.0, 0.0, 0.0, 0.0, 0.0, 0.0, 0.0, 0.0, 0.0, 0.0, 0.0, 0.0, 0.0, 0.0, 0.0, 0.0, 0.0, 0.0, 0.0, 0.0, 0.0, 0.0, 0.0, 0.0, 0.0, 0.0, 0.0, 0.0, 0.0, 0.0, 0.0, 0.0, 0.0, 0.0, 0.0, 0.0, 0.0, 0.0, 0.0, 0.0, 0.0, 0.0, 0.0, 0.0, 0.0])
me_circle.materials.append(mat_caop)
me_circle.update()

# ---- objects
ob_cube = bpy.data.objects.new('Cube', me_cube)
ob_light = bpy.data.objects.new('Light', light_light)
ob_camera = bpy.data.objects.new('Camera', cam_camera)
ob_circle = bpy.data.objects.new('Circle', me_circle)

# ---- transforms, parenting, visibility, modifiers, constraints
ob_cube.location = (0.0, 0.0, 1.217)
ob_cube.scale = (1.0, 0.5618, 1.0)
ob_cube.lock_rotations_4d = False
ob_cube.empty_display_type = 'ARROWS'
ob_cube.lineart.crease_threshold = 0.0
ob_light.location = (4.076, 1.005, 5.904)
ob_light.rotation_euler = (0.6503, 0.05522, 1.866)
ob_light.lock_rotations_4d = False
ob_light.empty_display_type = 'ARROWS'
ob_light.color = (0.0, 0.0, 0.0, 0.0)
ob_light.lineart.crease_threshold = 0.0
ob_camera.location = (7.359, -6.926, 4.958)
ob_camera.rotation_euler = (1.109, 0.0, 0.8149)
ob_camera.lock_rotations_4d = False
ob_camera.empty_display_type = 'ARROWS'
ob_camera.color = (0.0, 0.0, 0.0, 0.0)
ob_camera.display_type = 'WIRE'
ob_camera.lineart.crease_threshold = 0.0
ob_circle.location = (-1.032, 0.0, 2.095)
ob_circle.rotation_euler = (-0.05879, -0.8561, 0.163)
ob_circle.scale = (0.1721, 0.1721, 0.1721)

# ---- collection membership
col_collection.objects.link(ob_cube)
col_collection.objects.link(ob_light)
col_collection.objects.link(ob_camera)
col_collection.objects.link(ob_circle)

# ---- scene / render settings (as saved in the file)
scene.camera = ob_camera
scene.frame_start = 1; scene.frame_end = 250; scene.frame_set(1)
scene.render.engine = 'BLENDER_EEVEE_NEXT'
scene.cycles.sampling_pattern = 'TABULATED_SOBOL'
scene.view_settings.view_transform = 'Filmic'
bpy.context.view_layer.update()
